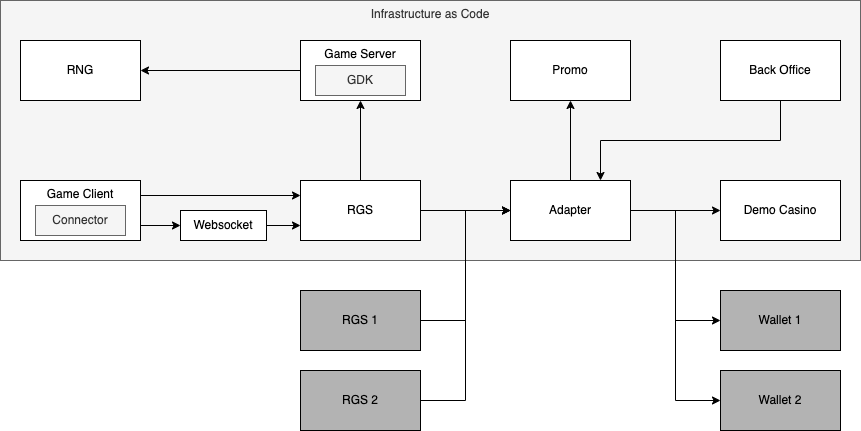

The diagram above was exported from draw.io. Its source (the exported page's mxGraphModel, read from the mxfile embedded in the PNG):
<mxGraphModel dx="1136" dy="1050" grid="1" gridSize="10" guides="1" tooltips="1" connect="1" arrows="1" fold="1" page="1" pageScale="1" pageWidth="1169" pageHeight="827" background="none" math="0" shadow="0">
  <root>
    <mxCell id="0" />
    <mxCell id="1" parent="0" />
    <mxCell id="31" value="Infrastructure as Code" style="rounded=0;whiteSpace=wrap;html=1;fillColor=#f5f5f5;strokeColor=#666666;verticalAlign=top;fontColor=#333333;" parent="1" vertex="1">
      <mxGeometry x="60" y="140" width="860" height="260" as="geometry" />
    </mxCell>
    <mxCell id="7" style="edgeStyle=orthogonalEdgeStyle;rounded=0;orthogonalLoop=1;jettySize=auto;html=1;entryX=0;entryY=0.25;entryDx=0;entryDy=0;exitX=1;exitY=0.25;exitDx=0;exitDy=0;" parent="1" source="3" target="4" edge="1">
      <mxGeometry relative="1" as="geometry" />
    </mxCell>
    <mxCell id="33" style="edgeStyle=orthogonalEdgeStyle;rounded=0;orthogonalLoop=1;jettySize=auto;html=1;exitX=1;exitY=0.75;exitDx=0;exitDy=0;entryX=0;entryY=0.5;entryDx=0;entryDy=0;" parent="1" source="3" target="32" edge="1">
      <mxGeometry relative="1" as="geometry" />
    </mxCell>
    <mxCell id="3" value="Game Client" style="rounded=0;whiteSpace=wrap;html=1;verticalAlign=top;" parent="1" vertex="1">
      <mxGeometry x="80" y="320" width="120" height="60" as="geometry" />
    </mxCell>
    <mxCell id="8" style="edgeStyle=orthogonalEdgeStyle;rounded=0;orthogonalLoop=1;jettySize=auto;html=1;exitX=1;exitY=0.5;exitDx=0;exitDy=0;entryX=0;entryY=0.5;entryDx=0;entryDy=0;" parent="1" source="4" target="6" edge="1">
      <mxGeometry relative="1" as="geometry" />
    </mxCell>
    <mxCell id="30" style="edgeStyle=orthogonalEdgeStyle;rounded=0;orthogonalLoop=1;jettySize=auto;html=1;exitX=0.5;exitY=0;exitDx=0;exitDy=0;entryX=0.5;entryY=1;entryDx=0;entryDy=0;" parent="1" source="4" target="24" edge="1">
      <mxGeometry relative="1" as="geometry" />
    </mxCell>
    <mxCell id="4" value="RGS" style="rounded=0;whiteSpace=wrap;html=1;" parent="1" vertex="1">
      <mxGeometry x="360" y="320" width="120" height="60" as="geometry" />
    </mxCell>
    <mxCell id="10" style="edgeStyle=orthogonalEdgeStyle;rounded=0;orthogonalLoop=1;jettySize=auto;html=1;exitX=0.5;exitY=0;exitDx=0;exitDy=0;" parent="1" source="6" target="9" edge="1">
      <mxGeometry relative="1" as="geometry" />
    </mxCell>
    <mxCell id="12" style="edgeStyle=orthogonalEdgeStyle;rounded=0;orthogonalLoop=1;jettySize=auto;html=1;entryX=0;entryY=0.5;entryDx=0;entryDy=0;" parent="1" source="6" target="11" edge="1">
      <mxGeometry relative="1" as="geometry" />
    </mxCell>
    <mxCell id="22" style="edgeStyle=orthogonalEdgeStyle;rounded=0;orthogonalLoop=1;jettySize=auto;html=1;exitX=1;exitY=0.5;exitDx=0;exitDy=0;entryX=0;entryY=0.5;entryDx=0;entryDy=0;" parent="1" source="6" target="20" edge="1">
      <mxGeometry relative="1" as="geometry" />
    </mxCell>
    <mxCell id="23" style="edgeStyle=orthogonalEdgeStyle;rounded=0;orthogonalLoop=1;jettySize=auto;html=1;exitX=1;exitY=0.5;exitDx=0;exitDy=0;entryX=0;entryY=0.5;entryDx=0;entryDy=0;" parent="1" source="6" target="21" edge="1">
      <mxGeometry relative="1" as="geometry" />
    </mxCell>
    <mxCell id="6" value="Adapter" style="rounded=0;whiteSpace=wrap;html=1;" parent="1" vertex="1">
      <mxGeometry x="570" y="320" width="120" height="60" as="geometry" />
    </mxCell>
    <mxCell id="9" value="Promo" style="rounded=0;whiteSpace=wrap;html=1;" parent="1" vertex="1">
      <mxGeometry x="570" y="180" width="120" height="60" as="geometry" />
    </mxCell>
    <mxCell id="11" value="Demo Casino" style="rounded=0;whiteSpace=wrap;html=1;" parent="1" vertex="1">
      <mxGeometry x="780" y="320" width="120" height="60" as="geometry" />
    </mxCell>
    <mxCell id="17" style="edgeStyle=orthogonalEdgeStyle;rounded=0;orthogonalLoop=1;jettySize=auto;html=1;entryX=0;entryY=0.5;entryDx=0;entryDy=0;" parent="1" source="13" target="6" edge="1">
      <mxGeometry relative="1" as="geometry" />
    </mxCell>
    <mxCell id="13" value="RGS 1" style="rounded=0;whiteSpace=wrap;html=1;fillColor=#B3B3B3;" parent="1" vertex="1">
      <mxGeometry x="360" y="430" width="120" height="60" as="geometry" />
    </mxCell>
    <mxCell id="18" style="edgeStyle=orthogonalEdgeStyle;rounded=0;orthogonalLoop=1;jettySize=auto;html=1;exitX=1;exitY=0.5;exitDx=0;exitDy=0;entryX=0;entryY=0.5;entryDx=0;entryDy=0;" parent="1" source="14" target="6" edge="1">
      <mxGeometry relative="1" as="geometry" />
    </mxCell>
    <mxCell id="14" value="RGS 2" style="rounded=0;whiteSpace=wrap;html=1;fillColor=#B3B3B3;" parent="1" vertex="1">
      <mxGeometry x="360" y="510" width="120" height="60" as="geometry" />
    </mxCell>
    <mxCell id="20" value="Wallet 1" style="rounded=0;whiteSpace=wrap;html=1;fillColor=#B3B3B3;" parent="1" vertex="1">
      <mxGeometry x="780" y="430" width="120" height="60" as="geometry" />
    </mxCell>
    <mxCell id="21" value="Wallet 2" style="rounded=0;whiteSpace=wrap;html=1;fillColor=#B3B3B3;" parent="1" vertex="1">
      <mxGeometry x="780" y="510" width="120" height="60" as="geometry" />
    </mxCell>
    <mxCell id="26" style="edgeStyle=orthogonalEdgeStyle;rounded=0;orthogonalLoop=1;jettySize=auto;html=1;exitX=0;exitY=0.5;exitDx=0;exitDy=0;" parent="1" source="24" target="25" edge="1">
      <mxGeometry relative="1" as="geometry" />
    </mxCell>
    <mxCell id="24" value="Game Server" style="rounded=0;whiteSpace=wrap;html=1;verticalAlign=top;" parent="1" vertex="1">
      <mxGeometry x="360" y="180" width="120" height="60" as="geometry" />
    </mxCell>
    <mxCell id="25" value="RNG" style="rounded=0;whiteSpace=wrap;html=1;" parent="1" vertex="1">
      <mxGeometry x="80" y="180" width="120" height="60" as="geometry" />
    </mxCell>
    <mxCell id="28" value="Connector" style="rounded=0;whiteSpace=wrap;html=1;verticalAlign=middle;fillColor=#f5f5f5;fontColor=#333333;strokeColor=#666666;" parent="1" vertex="1">
      <mxGeometry x="95" y="345" width="90" height="30" as="geometry" />
    </mxCell>
    <mxCell id="29" value="GDK" style="rounded=0;whiteSpace=wrap;html=1;verticalAlign=middle;fillColor=#f5f5f5;fontColor=#333333;strokeColor=#666666;" parent="1" vertex="1">
      <mxGeometry x="375" y="205" width="90" height="30" as="geometry" />
    </mxCell>
    <mxCell id="34" style="edgeStyle=orthogonalEdgeStyle;rounded=0;orthogonalLoop=1;jettySize=auto;html=1;exitX=1;exitY=0.5;exitDx=0;exitDy=0;entryX=0;entryY=0.75;entryDx=0;entryDy=0;" parent="1" source="32" target="4" edge="1">
      <mxGeometry relative="1" as="geometry" />
    </mxCell>
    <mxCell id="32" value="Websocket" style="rounded=0;whiteSpace=wrap;html=1;" parent="1" vertex="1">
      <mxGeometry x="240" y="350" width="86" height="30" as="geometry" />
    </mxCell>
    <mxCell id="36" style="edgeStyle=orthogonalEdgeStyle;rounded=0;orthogonalLoop=1;jettySize=auto;html=1;entryX=0.75;entryY=0;entryDx=0;entryDy=0;" edge="1" parent="1" source="35" target="6">
      <mxGeometry relative="1" as="geometry">
        <Array as="points">
          <mxPoint x="840" y="280" />
          <mxPoint x="660" y="280" />
        </Array>
      </mxGeometry>
    </mxCell>
    <mxCell id="35" value="Back Office" style="rounded=0;whiteSpace=wrap;html=1;" vertex="1" parent="1">
      <mxGeometry x="780" y="180" width="120" height="60" as="geometry" />
    </mxCell>
  </root>
</mxGraphModel>